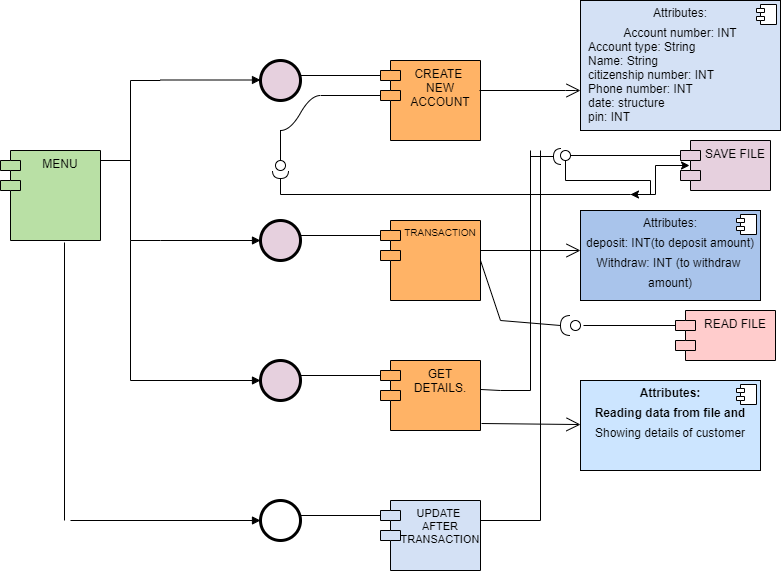

The diagram above was exported from draw.io. Its source (the exported page's mxGraphModel, read from the mxfile embedded in the PNG):
<mxGraphModel dx="1108" dy="482" grid="1" gridSize="10" guides="1" tooltips="1" connect="1" arrows="1" fold="1" page="1" pageScale="1" pageWidth="850" pageHeight="1100" math="0" shadow="0">
  <root>
    <mxCell id="0" />
    <mxCell id="1" parent="0" />
    <mxCell id="4waF56dcaJRh0kGW7k3D-1" value="MENU" style="shape=module;align=left;spacingLeft=20;align=center;verticalAlign=top;fillColor=#B9E0A5;" parent="1" vertex="1">
      <mxGeometry x="60" y="150" width="100" height="90" as="geometry" />
    </mxCell>
    <mxCell id="4waF56dcaJRh0kGW7k3D-28" value="" style="shape=mxgraph.bpmn.shape;html=1;verticalLabelPosition=bottom;labelBackgroundColor=#ffffff;verticalAlign=top;align=center;perimeter=ellipsePerimeter;outlineConnect=0;outline=end;symbol=general;fillColor=#E6D0DE;" parent="1" vertex="1">
      <mxGeometry x="320" y="60" width="40" height="40" as="geometry" />
    </mxCell>
    <mxCell id="4waF56dcaJRh0kGW7k3D-29" value="" style="endArrow=block;endFill=1;endSize=6;html=1;fillColor=#FFFFFF;" parent="1" edge="1">
      <mxGeometry width="100" relative="1" as="geometry">
        <mxPoint x="220" y="79.5" as="sourcePoint" />
        <mxPoint x="320" y="79.5" as="targetPoint" />
      </mxGeometry>
    </mxCell>
    <mxCell id="4waF56dcaJRh0kGW7k3D-30" value="" style="endArrow=block;endFill=1;endSize=6;html=1;fillColor=#FFFFFF;" parent="1" edge="1">
      <mxGeometry width="100" relative="1" as="geometry">
        <mxPoint x="220" y="240" as="sourcePoint" />
        <mxPoint x="320" y="240" as="targetPoint" />
      </mxGeometry>
    </mxCell>
    <mxCell id="4waF56dcaJRh0kGW7k3D-31" value="" style="shape=mxgraph.bpmn.shape;html=1;verticalLabelPosition=bottom;labelBackgroundColor=#ffffff;verticalAlign=top;align=center;perimeter=ellipsePerimeter;outlineConnect=0;outline=end;symbol=general;fillColor=#E6D0DE;" parent="1" vertex="1">
      <mxGeometry x="320" y="360" width="40" height="40" as="geometry" />
    </mxCell>
    <mxCell id="4waF56dcaJRh0kGW7k3D-32" value="" style="shape=mxgraph.bpmn.shape;html=1;verticalLabelPosition=bottom;labelBackgroundColor=#ffffff;verticalAlign=top;align=center;perimeter=ellipsePerimeter;outlineConnect=0;outline=end;symbol=general;fillColor=#FFFFFF;" parent="1" vertex="1">
      <mxGeometry x="320" y="500" width="40" height="40" as="geometry" />
    </mxCell>
    <mxCell id="4waF56dcaJRh0kGW7k3D-33" value="" style="shape=mxgraph.bpmn.shape;html=1;verticalLabelPosition=bottom;labelBackgroundColor=#ffffff;verticalAlign=top;align=center;perimeter=ellipsePerimeter;outlineConnect=0;outline=end;symbol=general;fillColor=#E6D0DE;" parent="1" vertex="1">
      <mxGeometry x="320" y="220" width="40" height="40" as="geometry" />
    </mxCell>
    <mxCell id="4waF56dcaJRh0kGW7k3D-36" value="" style="html=1;shape=mxgraph.flowchart.annotation_2;align=left;labelPosition=right;fillColor=#99FFFF;" parent="1" vertex="1">
      <mxGeometry x="160" y="80" width="60" height="160" as="geometry" />
    </mxCell>
    <mxCell id="4waF56dcaJRh0kGW7k3D-40" value="" style="endArrow=none;html=1;rounded=0;fillColor=#FFFFFF;exitX=0.64;exitY=1.022;exitDx=0;exitDy=0;exitPerimeter=0;" parent="1" source="4waF56dcaJRh0kGW7k3D-1" edge="1">
      <mxGeometry relative="1" as="geometry">
        <mxPoint x="340" y="300" as="sourcePoint" />
        <mxPoint x="124" y="520" as="targetPoint" />
      </mxGeometry>
    </mxCell>
    <mxCell id="4waF56dcaJRh0kGW7k3D-41" value="" style="endArrow=none;html=1;rounded=0;fillColor=#FFFFFF;exitX=0.5;exitY=1;exitDx=0;exitDy=0;exitPerimeter=0;" parent="1" source="4waF56dcaJRh0kGW7k3D-36" edge="1">
      <mxGeometry relative="1" as="geometry">
        <mxPoint x="340" y="300" as="sourcePoint" />
        <mxPoint x="190" y="380" as="targetPoint" />
      </mxGeometry>
    </mxCell>
    <mxCell id="4waF56dcaJRh0kGW7k3D-43" value="" style="endArrow=block;endFill=1;endSize=6;html=1;fillColor=#FFFFFF;entryX=0;entryY=0.5;entryDx=0;entryDy=0;" parent="1" target="4waF56dcaJRh0kGW7k3D-31" edge="1">
      <mxGeometry width="100" relative="1" as="geometry">
        <mxPoint x="190" y="380" as="sourcePoint" />
        <mxPoint x="300" y="380" as="targetPoint" />
      </mxGeometry>
    </mxCell>
    <mxCell id="4waF56dcaJRh0kGW7k3D-44" value="" style="endArrow=block;endFill=1;endSize=6;html=1;fillColor=#FFFFFF;" parent="1" edge="1">
      <mxGeometry width="100" relative="1" as="geometry">
        <mxPoint x="220" y="520" as="sourcePoint" />
        <mxPoint x="320" y="520" as="targetPoint" />
      </mxGeometry>
    </mxCell>
    <mxCell id="4waF56dcaJRh0kGW7k3D-45" value="" style="endArrow=none;html=1;rounded=0;fillColor=#FFFFFF;" parent="1" edge="1">
      <mxGeometry relative="1" as="geometry">
        <mxPoint x="130" y="520" as="sourcePoint" />
        <mxPoint x="240" y="520" as="targetPoint" />
      </mxGeometry>
    </mxCell>
    <mxCell id="4waF56dcaJRh0kGW7k3D-46" value="TRANSACTION" style="shape=module;align=left;spacingLeft=20;align=center;verticalAlign=top;fillColor=#FFB366;fontSize=10;" parent="1" vertex="1">
      <mxGeometry x="440" y="220" width="100" height="80" as="geometry" />
    </mxCell>
    <mxCell id="4waF56dcaJRh0kGW7k3D-47" value="UPDATE &#10;AFTER&#10;TRANSACTION" style="shape=module;align=left;spacingLeft=20;align=center;verticalAlign=top;fillColor=#D4E1F5;fontSize=11;" parent="1" vertex="1">
      <mxGeometry x="440" y="500" width="100" height="70" as="geometry" />
    </mxCell>
    <mxCell id="4waF56dcaJRh0kGW7k3D-48" value="GET&#10;DETAILS." style="shape=module;align=left;spacingLeft=20;align=center;verticalAlign=top;fillColor=#FFB366;" parent="1" vertex="1">
      <mxGeometry x="440" y="360" width="100" height="70" as="geometry" />
    </mxCell>
    <mxCell id="4waF56dcaJRh0kGW7k3D-49" value="CREATE &#10;NEW&#10;ACCOUNT" style="shape=module;align=left;spacingLeft=20;align=center;verticalAlign=top;fillColor=#FFB366;" parent="1" vertex="1">
      <mxGeometry x="440" y="60" width="100" height="80" as="geometry" />
    </mxCell>
    <mxCell id="4waF56dcaJRh0kGW7k3D-51" value="" style="endArrow=none;html=1;rounded=0;fillColor=#FFFFFF;entryX=0;entryY=0;entryDx=0;entryDy=15;entryPerimeter=0;" parent="1" target="4waF56dcaJRh0kGW7k3D-46" edge="1">
      <mxGeometry relative="1" as="geometry">
        <mxPoint x="360" y="235" as="sourcePoint" />
        <mxPoint x="440" y="240" as="targetPoint" />
      </mxGeometry>
    </mxCell>
    <mxCell id="4waF56dcaJRh0kGW7k3D-52" value="" style="endArrow=none;html=1;rounded=0;fillColor=#FFFFFF;entryX=0;entryY=0;entryDx=0;entryDy=15;entryPerimeter=0;" parent="1" target="4waF56dcaJRh0kGW7k3D-48" edge="1">
      <mxGeometry relative="1" as="geometry">
        <mxPoint x="360" y="375" as="sourcePoint" />
        <mxPoint x="450" y="380" as="targetPoint" />
      </mxGeometry>
    </mxCell>
    <mxCell id="4waF56dcaJRh0kGW7k3D-54" value="" style="endArrow=none;html=1;rounded=0;fillColor=#FFFFFF;entryX=0;entryY=0;entryDx=0;entryDy=15;entryPerimeter=0;" parent="1" target="4waF56dcaJRh0kGW7k3D-49" edge="1">
      <mxGeometry relative="1" as="geometry">
        <mxPoint x="360" y="75" as="sourcePoint" />
        <mxPoint x="520" y="230" as="targetPoint" />
      </mxGeometry>
    </mxCell>
    <mxCell id="4waF56dcaJRh0kGW7k3D-55" value="" style="endArrow=none;html=1;rounded=0;fillColor=#FFFFFF;entryX=0;entryY=0;entryDx=0;entryDy=15;entryPerimeter=0;" parent="1" target="4waF56dcaJRh0kGW7k3D-47" edge="1">
      <mxGeometry relative="1" as="geometry">
        <mxPoint x="360" y="515" as="sourcePoint" />
        <mxPoint x="520" y="420" as="targetPoint" />
        <Array as="points" />
      </mxGeometry>
    </mxCell>
    <mxCell id="4waF56dcaJRh0kGW7k3D-58" value="READ FILE" style="shape=module;align=left;spacingLeft=20;align=center;verticalAlign=top;fillColor=#FFCCCC;" parent="1" vertex="1">
      <mxGeometry x="735" y="310" width="100" height="50" as="geometry" />
    </mxCell>
    <mxCell id="4waF56dcaJRh0kGW7k3D-59" value="SAVE FILE" style="shape=module;align=left;spacingLeft=20;align=center;verticalAlign=top;fillColor=#E6D0DE;" parent="1" vertex="1">
      <mxGeometry x="740" y="140" width="90" height="50" as="geometry" />
    </mxCell>
    <mxCell id="4waF56dcaJRh0kGW7k3D-68" value="" style="edgeStyle=entityRelationEdgeStyle;startArrow=none;endArrow=none;segment=10;curved=1;fillColor=#FFFFFF;" parent="1" edge="1">
      <mxGeometry relative="1" as="geometry">
        <mxPoint x="340" y="130" as="sourcePoint" />
        <mxPoint x="380" y="95" as="targetPoint" />
      </mxGeometry>
    </mxCell>
    <mxCell id="4waF56dcaJRh0kGW7k3D-72" value="" style="line;strokeWidth=1;rotatable=0;dashed=0;labelPosition=right;align=left;verticalAlign=middle;spacingTop=0;spacingLeft=6;points=[];portConstraint=eastwest;fillColor=#99FFFF;" parent="1" vertex="1">
      <mxGeometry x="380" y="90" width="60" height="10" as="geometry" />
    </mxCell>
    <mxCell id="4waF56dcaJRh0kGW7k3D-73" value="" style="rounded=0;orthogonalLoop=1;jettySize=auto;html=1;endArrow=none;endFill=0;fillColor=#FFFFFF;" parent="1" target="4waF56dcaJRh0kGW7k3D-75" edge="1">
      <mxGeometry relative="1" as="geometry">
        <mxPoint x="340" y="130" as="sourcePoint" />
      </mxGeometry>
    </mxCell>
    <mxCell id="4waF56dcaJRh0kGW7k3D-74" value="" style="rounded=0;orthogonalLoop=1;jettySize=auto;html=1;endArrow=halfCircle;endFill=0;endSize=6;strokeWidth=1;fillColor=#FFFFFF;startArrow=none;" parent="1" edge="1">
      <mxGeometry relative="1" as="geometry">
        <mxPoint x="340" y="190" as="sourcePoint" />
        <mxPoint x="340" y="170" as="targetPoint" />
      </mxGeometry>
    </mxCell>
    <mxCell id="4waF56dcaJRh0kGW7k3D-75" value="" style="ellipse;whiteSpace=wrap;html=1;fontFamily=Helvetica;fontSize=12;fontColor=#000000;align=center;strokeColor=#000000;fillColor=#ffffff;points=[];aspect=fixed;resizable=0;" parent="1" vertex="1">
      <mxGeometry x="335" y="160" width="10" height="10" as="geometry" />
    </mxCell>
    <mxCell id="4waF56dcaJRh0kGW7k3D-76" value="" style="rounded=0;orthogonalLoop=1;jettySize=auto;html=1;endArrow=none;endFill=0;endSize=6;strokeWidth=1;fillColor=#FFFFFF;" parent="1" edge="1">
      <mxGeometry relative="1" as="geometry">
        <mxPoint x="340" y="194" as="sourcePoint" />
        <mxPoint x="340" y="180" as="targetPoint" />
        <Array as="points" />
      </mxGeometry>
    </mxCell>
    <mxCell id="4waF56dcaJRh0kGW7k3D-77" value="" style="rounded=0;orthogonalLoop=1;jettySize=auto;html=1;endArrow=none;endFill=0;fillColor=#FFFFFF;exitX=0;exitY=0;exitDx=0;exitDy=15;exitPerimeter=0;" parent="1" source="4waF56dcaJRh0kGW7k3D-59" target="4waF56dcaJRh0kGW7k3D-79" edge="1">
      <mxGeometry relative="1" as="geometry">
        <mxPoint x="420" y="285" as="sourcePoint" />
      </mxGeometry>
    </mxCell>
    <mxCell id="4waF56dcaJRh0kGW7k3D-78" value="" style="rounded=0;orthogonalLoop=1;jettySize=auto;html=1;endArrow=halfCircle;endFill=0;endSize=6;strokeWidth=1;fillColor=#FFFFFF;entryX=0.1;entryY=0.6;entryDx=0;entryDy=0;entryPerimeter=0;" parent="1" target="4waF56dcaJRh0kGW7k3D-79" edge="1">
      <mxGeometry relative="1" as="geometry">
        <mxPoint x="590" y="156" as="sourcePoint" />
        <mxPoint x="620" y="160" as="targetPoint" />
        <Array as="points" />
      </mxGeometry>
    </mxCell>
    <mxCell id="4waF56dcaJRh0kGW7k3D-118" value="" style="edgeStyle=orthogonalEdgeStyle;rounded=0;orthogonalLoop=1;jettySize=auto;html=1;fillColor=#FFFFFF;" parent="1" source="4waF56dcaJRh0kGW7k3D-79" target="4waF56dcaJRh0kGW7k3D-99" edge="1">
      <mxGeometry relative="1" as="geometry" />
    </mxCell>
    <mxCell id="4waF56dcaJRh0kGW7k3D-79" value="" style="ellipse;whiteSpace=wrap;html=1;fontFamily=Helvetica;fontSize=12;fontColor=#000000;align=center;strokeColor=#000000;fillColor=#ffffff;points=[];aspect=fixed;resizable=0;" parent="1" vertex="1">
      <mxGeometry x="620" y="150" width="10" height="10" as="geometry" />
    </mxCell>
    <mxCell id="4waF56dcaJRh0kGW7k3D-87" value="" style="rounded=0;orthogonalLoop=1;jettySize=auto;html=1;endArrow=none;endFill=0;fillColor=#FFFFFF;entryX=0;entryY=0;entryDx=0;entryDy=15;entryPerimeter=0;" parent="1" target="4waF56dcaJRh0kGW7k3D-58" edge="1">
      <mxGeometry relative="1" as="geometry">
        <mxPoint x="643" y="325" as="sourcePoint" />
        <mxPoint x="620" y="300" as="targetPoint" />
      </mxGeometry>
    </mxCell>
    <mxCell id="4waF56dcaJRh0kGW7k3D-91" value="" style="rounded=0;orthogonalLoop=1;jettySize=auto;html=1;endArrow=none;endFill=0;fillColor=#FFFFFF;" parent="1" edge="1">
      <mxGeometry relative="1" as="geometry">
        <mxPoint x="420" y="285" as="sourcePoint" />
        <mxPoint x="420" y="285" as="targetPoint" />
      </mxGeometry>
    </mxCell>
    <mxCell id="4waF56dcaJRh0kGW7k3D-95" value="" style="rounded=0;orthogonalLoop=1;jettySize=auto;html=1;endArrow=none;endFill=0;fillColor=#FFFFFF;" parent="1" edge="1">
      <mxGeometry relative="1" as="geometry">
        <mxPoint x="420" y="285" as="sourcePoint" />
        <mxPoint x="420" y="285" as="targetPoint" />
      </mxGeometry>
    </mxCell>
    <mxCell id="4waF56dcaJRh0kGW7k3D-97" value="" style="ellipse;whiteSpace=wrap;html=1;fontFamily=Helvetica;fontSize=12;fontColor=#000000;align=center;strokeColor=#000000;fillColor=#ffffff;points=[];aspect=fixed;resizable=0;" parent="1" vertex="1">
      <mxGeometry x="630" y="320" width="10" height="10" as="geometry" />
    </mxCell>
    <mxCell id="4waF56dcaJRh0kGW7k3D-102" value="" style="edgeStyle=orthogonalEdgeStyle;rounded=0;orthogonalLoop=1;jettySize=auto;html=1;fillColor=#FFFFFF;entryX=0.1;entryY=0.5;entryDx=0;entryDy=0;entryPerimeter=0;" parent="1" source="4waF56dcaJRh0kGW7k3D-99" target="4waF56dcaJRh0kGW7k3D-59" edge="1">
      <mxGeometry relative="1" as="geometry" />
    </mxCell>
    <mxCell id="4waF56dcaJRh0kGW7k3D-99" value="" style="line;strokeWidth=1;fillColor=none;align=left;verticalAlign=middle;spacingTop=-1;spacingLeft=3;spacingRight=3;rotatable=0;labelPosition=right;points=[];portConstraint=eastwest;" parent="1" vertex="1">
      <mxGeometry x="340" y="190" width="350" height="8" as="geometry" />
    </mxCell>
    <mxCell id="4waF56dcaJRh0kGW7k3D-109" value="" style="shape=requiredInterface;html=1;verticalLabelPosition=bottom;fillColor=#99FFFF;direction=west;" parent="1" vertex="1">
      <mxGeometry x="620" y="315" width="10" height="20" as="geometry" />
    </mxCell>
    <mxCell id="4waF56dcaJRh0kGW7k3D-112" value="" style="endArrow=none;html=1;rounded=0;fillColor=#FFFFFF;entryX=1;entryY=0.5;entryDx=0;entryDy=0;entryPerimeter=0;" parent="1" target="4waF56dcaJRh0kGW7k3D-109" edge="1">
      <mxGeometry relative="1" as="geometry">
        <mxPoint x="560" y="320" as="sourcePoint" />
        <mxPoint x="560" y="340" as="targetPoint" />
      </mxGeometry>
    </mxCell>
    <mxCell id="4waF56dcaJRh0kGW7k3D-113" value="" style="endArrow=none;html=1;rounded=0;fillColor=#FFFFFF;exitX=1;exitY=0.5;exitDx=0;exitDy=0;" parent="1" source="4waF56dcaJRh0kGW7k3D-46" edge="1">
      <mxGeometry relative="1" as="geometry">
        <mxPoint x="400" y="340" as="sourcePoint" />
        <mxPoint x="560" y="320" as="targetPoint" />
      </mxGeometry>
    </mxCell>
    <mxCell id="4waF56dcaJRh0kGW7k3D-114" value="" style="endArrow=none;html=1;rounded=0;fillColor=#FFFFFF;" parent="1" edge="1">
      <mxGeometry relative="1" as="geometry">
        <mxPoint x="590" y="150" as="sourcePoint" />
        <mxPoint x="590" y="390" as="targetPoint" />
      </mxGeometry>
    </mxCell>
    <mxCell id="4waF56dcaJRh0kGW7k3D-115" value="" style="endArrow=none;html=1;rounded=0;fillColor=#FFFFFF;exitX=1;exitY=0.414;exitDx=0;exitDy=0;exitPerimeter=0;" parent="1" source="4waF56dcaJRh0kGW7k3D-48" edge="1">
      <mxGeometry relative="1" as="geometry">
        <mxPoint x="400" y="330" as="sourcePoint" />
        <mxPoint x="590" y="390" as="targetPoint" />
        <Array as="points">
          <mxPoint x="560" y="390" />
        </Array>
      </mxGeometry>
    </mxCell>
    <mxCell id="4waF56dcaJRh0kGW7k3D-116" value="" style="endArrow=none;html=1;rounded=0;fillColor=#FFFFFF;" parent="1" edge="1">
      <mxGeometry relative="1" as="geometry">
        <mxPoint x="600" y="150" as="sourcePoint" />
        <mxPoint x="600" y="520" as="targetPoint" />
      </mxGeometry>
    </mxCell>
    <mxCell id="4waF56dcaJRh0kGW7k3D-117" value="" style="endArrow=none;html=1;rounded=0;fillColor=#FFFFFF;" parent="1" edge="1">
      <mxGeometry relative="1" as="geometry">
        <mxPoint x="540" y="520" as="sourcePoint" />
        <mxPoint x="600" y="520" as="targetPoint" />
      </mxGeometry>
    </mxCell>
    <mxCell id="dgI7lGT-V4vmOzNoQk8o-2" value="" style="endArrow=open;endFill=1;endSize=12;html=1;" parent="1" edge="1">
      <mxGeometry width="160" relative="1" as="geometry">
        <mxPoint x="539" y="90" as="sourcePoint" />
        <mxPoint x="640" y="90" as="targetPoint" />
        <Array as="points">
          <mxPoint x="635" y="90" />
        </Array>
      </mxGeometry>
    </mxCell>
    <mxCell id="dgI7lGT-V4vmOzNoQk8o-4" value="&lt;p style=&quot;margin: 0px ; margin-top: 6px ; text-align: center&quot;&gt;&lt;span style=&quot;text-align: left&quot;&gt;Attributes:&lt;/span&gt;&lt;/p&gt;&lt;p style=&quot;margin: 0px ; margin-top: 6px ; text-align: center&quot;&gt;&lt;span style=&quot;text-align: left&quot;&gt;Account number: INT&lt;/span&gt;&lt;/p&gt;&lt;p style=&quot;margin: 0px ; margin-left: 8px&quot;&gt;Account type: String&lt;/p&gt;&lt;p style=&quot;margin: 0px ; margin-left: 8px&quot;&gt;Name: String&lt;/p&gt;&lt;p style=&quot;margin: 0px ; margin-left: 8px&quot;&gt;citizenship number: INT&lt;/p&gt;&lt;p style=&quot;margin: 0px ; margin-left: 8px&quot;&gt;Phone number: INT&lt;/p&gt;&lt;p style=&quot;margin: 0px ; margin-left: 8px&quot;&gt;date: structure&lt;/p&gt;&lt;p style=&quot;margin: 0px ; margin-left: 8px&quot;&gt;pin: INT&lt;/p&gt;&lt;p style=&quot;margin: 0px ; margin-left: 8px&quot;&gt;&lt;br&gt;&lt;/p&gt;&lt;p style=&quot;margin: 0px ; margin-left: 8px&quot;&gt;&lt;br&gt;&lt;/p&gt;" style="align=left;overflow=fill;html=1;dropTarget=0;fillColor=#D4E1F5;" parent="1" vertex="1">
      <mxGeometry x="640" width="200" height="130" as="geometry" />
    </mxCell>
    <mxCell id="dgI7lGT-V4vmOzNoQk8o-5" value="" style="shape=component;jettyWidth=8;jettyHeight=4;" parent="dgI7lGT-V4vmOzNoQk8o-4" vertex="1">
      <mxGeometry x="1" width="20" height="20" relative="1" as="geometry">
        <mxPoint x="-24" y="4" as="offset" />
      </mxGeometry>
    </mxCell>
    <mxCell id="dgI7lGT-V4vmOzNoQk8o-6" value="" style="endArrow=open;endFill=1;endSize=12;html=1;" parent="1" edge="1">
      <mxGeometry width="160" relative="1" as="geometry">
        <mxPoint x="540" y="250" as="sourcePoint" />
        <mxPoint x="640" y="250" as="targetPoint" />
      </mxGeometry>
    </mxCell>
    <mxCell id="dgI7lGT-V4vmOzNoQk8o-9" value="&lt;p style=&quot;margin: 0px ; margin-top: 6px ; text-align: center&quot;&gt;Attributes:&lt;/p&gt;&lt;p style=&quot;margin: 0px ; margin-top: 6px ; text-align: center&quot;&gt;deposit: INT(to deposit amount)&lt;/p&gt;&lt;p style=&quot;margin: 0px ; margin-top: 6px ; text-align: center&quot;&gt;Withdraw: INT (to withdraw&amp;nbsp;&lt;/p&gt;&lt;p style=&quot;margin: 0px ; margin-top: 6px ; text-align: center&quot;&gt;amount)&lt;/p&gt;" style="align=left;overflow=fill;html=1;dropTarget=0;fillColor=#A9C4EB;" parent="1" vertex="1">
      <mxGeometry x="640" y="210" width="180" height="90" as="geometry" />
    </mxCell>
    <mxCell id="dgI7lGT-V4vmOzNoQk8o-10" value="" style="shape=component;jettyWidth=8;jettyHeight=4;" parent="dgI7lGT-V4vmOzNoQk8o-9" vertex="1">
      <mxGeometry x="1" width="20" height="20" relative="1" as="geometry">
        <mxPoint x="-24" y="4" as="offset" />
      </mxGeometry>
    </mxCell>
    <mxCell id="dgI7lGT-V4vmOzNoQk8o-11" value="" style="endArrow=open;endFill=1;endSize=12;html=1;exitX=1.01;exitY=0.9;exitDx=0;exitDy=0;exitPerimeter=0;" parent="1" source="4waF56dcaJRh0kGW7k3D-48" target="dgI7lGT-V4vmOzNoQk8o-12" edge="1">
      <mxGeometry width="160" relative="1" as="geometry">
        <mxPoint x="540" y="410" as="sourcePoint" />
        <mxPoint x="640" y="410" as="targetPoint" />
      </mxGeometry>
    </mxCell>
    <mxCell id="dgI7lGT-V4vmOzNoQk8o-12" value="&lt;p style=&quot;margin: 0px ; margin-top: 6px ; text-align: center&quot;&gt;&lt;b&gt;Attributes:&lt;/b&gt;&lt;/p&gt;&lt;p style=&quot;margin: 0px ; margin-top: 6px ; text-align: center&quot;&gt;&lt;b&gt;Reading data from file and&lt;/b&gt;&lt;br&gt;&lt;/p&gt;&lt;p style=&quot;margin: 0px ; margin-top: 6px ; text-align: center&quot;&gt;Showing details of customer&lt;/p&gt;" style="align=left;overflow=fill;html=1;dropTarget=0;fillColor=#CCE5FF;" parent="1" vertex="1">
      <mxGeometry x="640" y="380" width="180" height="90" as="geometry" />
    </mxCell>
    <mxCell id="dgI7lGT-V4vmOzNoQk8o-13" value="" style="shape=component;jettyWidth=8;jettyHeight=4;" parent="dgI7lGT-V4vmOzNoQk8o-12" vertex="1">
      <mxGeometry x="1" width="20" height="20" relative="1" as="geometry">
        <mxPoint x="-24" y="4" as="offset" />
      </mxGeometry>
    </mxCell>
  </root>
</mxGraphModel>